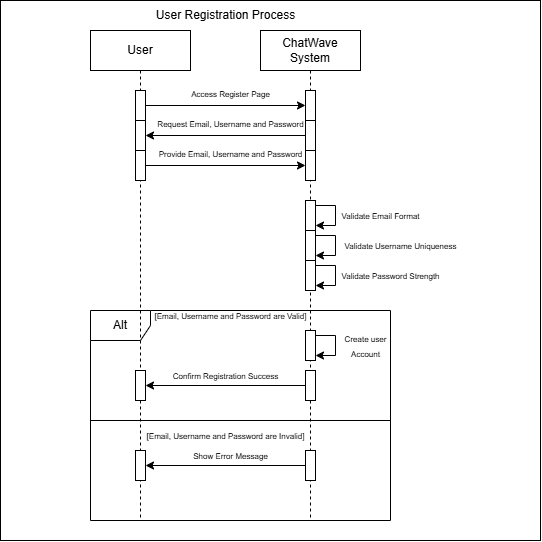

The diagram above was exported from draw.io. Its source (the exported page's mxGraphModel, read from the mxfile embedded in the PNG):
<mxGraphModel dx="1195" dy="658" grid="1" gridSize="10" guides="1" tooltips="1" connect="1" arrows="1" fold="1" page="1" pageScale="1" pageWidth="850" pageHeight="1100" math="0" shadow="0">
  <root>
    <mxCell id="0" />
    <mxCell id="1" parent="0" />
    <mxCell id="JF9WYqC8EeKkEeaH9vEF-48" value="" style="whiteSpace=wrap;html=1;aspect=fixed;" vertex="1" parent="1">
      <mxGeometry x="10" width="540" height="540" as="geometry" />
    </mxCell>
    <mxCell id="JF9WYqC8EeKkEeaH9vEF-32" value="Alt" style="shape=umlFrame;whiteSpace=wrap;html=1;pointerEvents=0;" vertex="1" parent="1">
      <mxGeometry x="100" y="310" width="300" height="210" as="geometry" />
    </mxCell>
    <mxCell id="JF9WYqC8EeKkEeaH9vEF-1" value="User" style="shape=umlLifeline;perimeter=lifelinePerimeter;whiteSpace=wrap;html=1;container=1;dropTarget=0;collapsible=0;recursiveResize=0;outlineConnect=0;portConstraint=eastwest;newEdgeStyle={&quot;edgeStyle&quot;:&quot;elbowEdgeStyle&quot;,&quot;elbow&quot;:&quot;vertical&quot;,&quot;curved&quot;:0,&quot;rounded&quot;:0};" vertex="1" parent="1">
      <mxGeometry x="100" y="30" width="100" height="490" as="geometry" />
    </mxCell>
    <mxCell id="JF9WYqC8EeKkEeaH9vEF-3" value="" style="html=1;points=[[0,0,0,0,5],[0,1,0,0,-5],[1,0,0,0,5],[1,1,0,0,-5]];perimeter=orthogonalPerimeter;outlineConnect=0;targetShapes=umlLifeline;portConstraint=eastwest;newEdgeStyle={&quot;curved&quot;:0,&quot;rounded&quot;:0};" vertex="1" parent="JF9WYqC8EeKkEeaH9vEF-1">
      <mxGeometry x="45" y="60" width="10" height="30" as="geometry" />
    </mxCell>
    <mxCell id="JF9WYqC8EeKkEeaH9vEF-4" value="" style="html=1;points=[[0,0,0,0,5],[0,1,0,0,-5],[1,0,0,0,5],[1,1,0,0,-5]];perimeter=orthogonalPerimeter;outlineConnect=0;targetShapes=umlLifeline;portConstraint=eastwest;newEdgeStyle={&quot;curved&quot;:0,&quot;rounded&quot;:0};" vertex="1" parent="JF9WYqC8EeKkEeaH9vEF-1">
      <mxGeometry x="45" y="90" width="10" height="30" as="geometry" />
    </mxCell>
    <mxCell id="JF9WYqC8EeKkEeaH9vEF-5" value="" style="html=1;points=[[0,0,0,0,5],[0,1,0,0,-5],[1,0,0,0,5],[1,1,0,0,-5]];perimeter=orthogonalPerimeter;outlineConnect=0;targetShapes=umlLifeline;portConstraint=eastwest;newEdgeStyle={&quot;curved&quot;:0,&quot;rounded&quot;:0};" vertex="1" parent="JF9WYqC8EeKkEeaH9vEF-1">
      <mxGeometry x="45" y="120" width="10" height="30" as="geometry" />
    </mxCell>
    <mxCell id="JF9WYqC8EeKkEeaH9vEF-39" value="" style="html=1;points=[[0,0,0,0,5],[0,1,0,0,-5],[1,0,0,0,5],[1,1,0,0,-5]];perimeter=orthogonalPerimeter;outlineConnect=0;targetShapes=umlLifeline;portConstraint=eastwest;newEdgeStyle={&quot;curved&quot;:0,&quot;rounded&quot;:0};" vertex="1" parent="JF9WYqC8EeKkEeaH9vEF-1">
      <mxGeometry x="45" y="340" width="10" height="30" as="geometry" />
    </mxCell>
    <mxCell id="JF9WYqC8EeKkEeaH9vEF-45" value="" style="html=1;points=[[0,0,0,0,5],[0,1,0,0,-5],[1,0,0,0,5],[1,1,0,0,-5]];perimeter=orthogonalPerimeter;outlineConnect=0;targetShapes=umlLifeline;portConstraint=eastwest;newEdgeStyle={&quot;curved&quot;:0,&quot;rounded&quot;:0};" vertex="1" parent="JF9WYqC8EeKkEeaH9vEF-1">
      <mxGeometry x="45" y="420" width="10" height="30" as="geometry" />
    </mxCell>
    <mxCell id="JF9WYqC8EeKkEeaH9vEF-2" value="ChatWave System" style="shape=umlLifeline;perimeter=lifelinePerimeter;whiteSpace=wrap;html=1;container=1;dropTarget=0;collapsible=0;recursiveResize=0;outlineConnect=0;portConstraint=eastwest;newEdgeStyle={&quot;edgeStyle&quot;:&quot;elbowEdgeStyle&quot;,&quot;elbow&quot;:&quot;vertical&quot;,&quot;curved&quot;:0,&quot;rounded&quot;:0};" vertex="1" parent="1">
      <mxGeometry x="270" y="30" width="100" height="490" as="geometry" />
    </mxCell>
    <mxCell id="JF9WYqC8EeKkEeaH9vEF-13" value="" style="html=1;points=[[0,0,0,0,5],[0,1,0,0,-5],[1,0,0,0,5],[1,1,0,0,-5]];perimeter=orthogonalPerimeter;outlineConnect=0;targetShapes=umlLifeline;portConstraint=eastwest;newEdgeStyle={&quot;curved&quot;:0,&quot;rounded&quot;:0};" vertex="1" parent="JF9WYqC8EeKkEeaH9vEF-2">
      <mxGeometry x="45" y="60" width="10" height="30" as="geometry" />
    </mxCell>
    <mxCell id="JF9WYqC8EeKkEeaH9vEF-14" value="" style="html=1;points=[[0,0,0,0,5],[0,1,0,0,-5],[1,0,0,0,5],[1,1,0,0,-5]];perimeter=orthogonalPerimeter;outlineConnect=0;targetShapes=umlLifeline;portConstraint=eastwest;newEdgeStyle={&quot;curved&quot;:0,&quot;rounded&quot;:0};" vertex="1" parent="JF9WYqC8EeKkEeaH9vEF-2">
      <mxGeometry x="45" y="90" width="10" height="30" as="geometry" />
    </mxCell>
    <mxCell id="JF9WYqC8EeKkEeaH9vEF-15" value="" style="html=1;points=[[0,0,0,0,5],[0,1,0,0,-5],[1,0,0,0,5],[1,1,0,0,-5]];perimeter=orthogonalPerimeter;outlineConnect=0;targetShapes=umlLifeline;portConstraint=eastwest;newEdgeStyle={&quot;curved&quot;:0,&quot;rounded&quot;:0};" vertex="1" parent="JF9WYqC8EeKkEeaH9vEF-2">
      <mxGeometry x="45" y="120" width="10" height="30" as="geometry" />
    </mxCell>
    <mxCell id="JF9WYqC8EeKkEeaH9vEF-23" value="" style="html=1;points=[[0,0,0,0,5],[0,1,0,0,-5],[1,0,0,0,5],[1,1,0,0,-5]];perimeter=orthogonalPerimeter;outlineConnect=0;targetShapes=umlLifeline;portConstraint=eastwest;newEdgeStyle={&quot;curved&quot;:0,&quot;rounded&quot;:0};" vertex="1" parent="JF9WYqC8EeKkEeaH9vEF-2">
      <mxGeometry x="45" y="170" width="10" height="30" as="geometry" />
    </mxCell>
    <mxCell id="JF9WYqC8EeKkEeaH9vEF-24" value="" style="html=1;points=[[0,0,0,0,5],[0,1,0,0,-5],[1,0,0,0,5],[1,1,0,0,-5]];perimeter=orthogonalPerimeter;outlineConnect=0;targetShapes=umlLifeline;portConstraint=eastwest;newEdgeStyle={&quot;curved&quot;:0,&quot;rounded&quot;:0};" vertex="1" parent="JF9WYqC8EeKkEeaH9vEF-2">
      <mxGeometry x="45" y="200" width="10" height="30" as="geometry" />
    </mxCell>
    <mxCell id="JF9WYqC8EeKkEeaH9vEF-25" value="" style="html=1;points=[[0,0,0,0,5],[0,1,0,0,-5],[1,0,0,0,5],[1,1,0,0,-5]];perimeter=orthogonalPerimeter;outlineConnect=0;targetShapes=umlLifeline;portConstraint=eastwest;newEdgeStyle={&quot;curved&quot;:0,&quot;rounded&quot;:0};" vertex="1" parent="JF9WYqC8EeKkEeaH9vEF-2">
      <mxGeometry x="45" y="230" width="10" height="30" as="geometry" />
    </mxCell>
    <mxCell id="JF9WYqC8EeKkEeaH9vEF-26" style="edgeStyle=orthogonalEdgeStyle;rounded=0;orthogonalLoop=1;jettySize=auto;html=1;curved=0;" edge="1" parent="JF9WYqC8EeKkEeaH9vEF-2" source="JF9WYqC8EeKkEeaH9vEF-23" target="JF9WYqC8EeKkEeaH9vEF-23">
      <mxGeometry relative="1" as="geometry" />
    </mxCell>
    <mxCell id="JF9WYqC8EeKkEeaH9vEF-27" style="edgeStyle=orthogonalEdgeStyle;rounded=0;orthogonalLoop=1;jettySize=auto;html=1;curved=0;" edge="1" parent="JF9WYqC8EeKkEeaH9vEF-2" source="JF9WYqC8EeKkEeaH9vEF-24" target="JF9WYqC8EeKkEeaH9vEF-24">
      <mxGeometry relative="1" as="geometry" />
    </mxCell>
    <mxCell id="JF9WYqC8EeKkEeaH9vEF-28" style="edgeStyle=orthogonalEdgeStyle;rounded=0;orthogonalLoop=1;jettySize=auto;html=1;curved=0;" edge="1" parent="JF9WYqC8EeKkEeaH9vEF-2" source="JF9WYqC8EeKkEeaH9vEF-25" target="JF9WYqC8EeKkEeaH9vEF-25">
      <mxGeometry relative="1" as="geometry" />
    </mxCell>
    <mxCell id="JF9WYqC8EeKkEeaH9vEF-34" value="" style="html=1;points=[[0,0,0,0,5],[0,1,0,0,-5],[1,0,0,0,5],[1,1,0,0,-5]];perimeter=orthogonalPerimeter;outlineConnect=0;targetShapes=umlLifeline;portConstraint=eastwest;newEdgeStyle={&quot;curved&quot;:0,&quot;rounded&quot;:0};" vertex="1" parent="JF9WYqC8EeKkEeaH9vEF-2">
      <mxGeometry x="45" y="300" width="10" height="30" as="geometry" />
    </mxCell>
    <mxCell id="JF9WYqC8EeKkEeaH9vEF-35" style="edgeStyle=orthogonalEdgeStyle;rounded=0;orthogonalLoop=1;jettySize=auto;html=1;curved=0;" edge="1" parent="JF9WYqC8EeKkEeaH9vEF-2" source="JF9WYqC8EeKkEeaH9vEF-34" target="JF9WYqC8EeKkEeaH9vEF-34">
      <mxGeometry relative="1" as="geometry" />
    </mxCell>
    <mxCell id="JF9WYqC8EeKkEeaH9vEF-38" value="" style="html=1;points=[[0,0,0,0,5],[0,1,0,0,-5],[1,0,0,0,5],[1,1,0,0,-5]];perimeter=orthogonalPerimeter;outlineConnect=0;targetShapes=umlLifeline;portConstraint=eastwest;newEdgeStyle={&quot;curved&quot;:0,&quot;rounded&quot;:0};" vertex="1" parent="JF9WYqC8EeKkEeaH9vEF-2">
      <mxGeometry x="45" y="340" width="10" height="30" as="geometry" />
    </mxCell>
    <mxCell id="JF9WYqC8EeKkEeaH9vEF-44" value="" style="html=1;points=[[0,0,0,0,5],[0,1,0,0,-5],[1,0,0,0,5],[1,1,0,0,-5]];perimeter=orthogonalPerimeter;outlineConnect=0;targetShapes=umlLifeline;portConstraint=eastwest;newEdgeStyle={&quot;curved&quot;:0,&quot;rounded&quot;:0};" vertex="1" parent="JF9WYqC8EeKkEeaH9vEF-2">
      <mxGeometry x="45" y="420" width="10" height="30" as="geometry" />
    </mxCell>
    <mxCell id="JF9WYqC8EeKkEeaH9vEF-16" style="edgeStyle=orthogonalEdgeStyle;rounded=0;orthogonalLoop=1;jettySize=auto;html=1;curved=0;" edge="1" parent="1" source="JF9WYqC8EeKkEeaH9vEF-3" target="JF9WYqC8EeKkEeaH9vEF-13">
      <mxGeometry relative="1" as="geometry" />
    </mxCell>
    <mxCell id="JF9WYqC8EeKkEeaH9vEF-18" style="edgeStyle=orthogonalEdgeStyle;rounded=0;orthogonalLoop=1;jettySize=auto;html=1;curved=0;" edge="1" parent="1" source="JF9WYqC8EeKkEeaH9vEF-14" target="JF9WYqC8EeKkEeaH9vEF-4">
      <mxGeometry relative="1" as="geometry" />
    </mxCell>
    <mxCell id="JF9WYqC8EeKkEeaH9vEF-19" style="edgeStyle=orthogonalEdgeStyle;rounded=0;orthogonalLoop=1;jettySize=auto;html=1;curved=0;" edge="1" parent="1" source="JF9WYqC8EeKkEeaH9vEF-5" target="JF9WYqC8EeKkEeaH9vEF-15">
      <mxGeometry relative="1" as="geometry" />
    </mxCell>
    <mxCell id="JF9WYqC8EeKkEeaH9vEF-20" value="&lt;span style=&quot;font-size: 8px;&quot;&gt;Access Register Page&lt;/span&gt;" style="text;html=1;align=center;verticalAlign=middle;resizable=0;points=[];autosize=1;strokeColor=none;fillColor=none;" vertex="1" parent="1">
      <mxGeometry x="190" y="78" width="100" height="30" as="geometry" />
    </mxCell>
    <mxCell id="JF9WYqC8EeKkEeaH9vEF-21" value="&lt;font style=&quot;font-size: 8px;&quot;&gt;Request Email, Username and Password&lt;/font&gt;" style="text;html=1;align=center;verticalAlign=middle;resizable=0;points=[];autosize=1;strokeColor=none;fillColor=none;" vertex="1" parent="1">
      <mxGeometry x="155" y="108" width="170" height="30" as="geometry" />
    </mxCell>
    <mxCell id="JF9WYqC8EeKkEeaH9vEF-22" value="&lt;font style=&quot;font-size: 8px;&quot;&gt;Provide Email, Username and Password&lt;/font&gt;" style="text;html=1;align=center;verticalAlign=middle;resizable=0;points=[];autosize=1;strokeColor=none;fillColor=none;" vertex="1" parent="1">
      <mxGeometry x="155" y="138" width="170" height="30" as="geometry" />
    </mxCell>
    <mxCell id="JF9WYqC8EeKkEeaH9vEF-29" value="&lt;span style=&quot;font-size: 8px;&quot;&gt;Validate Email Format&lt;/span&gt;" style="text;html=1;align=center;verticalAlign=middle;resizable=0;points=[];autosize=1;strokeColor=none;fillColor=none;" vertex="1" parent="1">
      <mxGeometry x="340" y="200" width="100" height="30" as="geometry" />
    </mxCell>
    <mxCell id="JF9WYqC8EeKkEeaH9vEF-30" value="&lt;span style=&quot;font-size: 8px;&quot;&gt;Validate Username Uniqueness&lt;/span&gt;" style="text;html=1;align=center;verticalAlign=middle;resizable=0;points=[];autosize=1;strokeColor=none;fillColor=none;" vertex="1" parent="1">
      <mxGeometry x="340" y="230" width="140" height="30" as="geometry" />
    </mxCell>
    <mxCell id="JF9WYqC8EeKkEeaH9vEF-31" value="&lt;span style=&quot;font-size: 8px;&quot;&gt;Validate Password Strength&lt;/span&gt;" style="text;html=1;align=center;verticalAlign=middle;resizable=0;points=[];autosize=1;strokeColor=none;fillColor=none;" vertex="1" parent="1">
      <mxGeometry x="340" y="260" width="120" height="30" as="geometry" />
    </mxCell>
    <mxCell id="JF9WYqC8EeKkEeaH9vEF-33" value="&lt;span style=&quot;font-size: 8px;&quot;&gt;[Email, Username and Password are Valid]&lt;/span&gt;" style="text;html=1;align=center;verticalAlign=middle;resizable=0;points=[];autosize=1;strokeColor=none;fillColor=none;" vertex="1" parent="1">
      <mxGeometry x="150" y="300" width="180" height="30" as="geometry" />
    </mxCell>
    <mxCell id="JF9WYqC8EeKkEeaH9vEF-37" value="&lt;span style=&quot;font-size: 8px;&quot;&gt;Create user&lt;/span&gt;&lt;div&gt;&lt;span style=&quot;font-size: 8px;&quot;&gt;Account&lt;/span&gt;&lt;/div&gt;" style="text;html=1;align=center;verticalAlign=middle;resizable=0;points=[];autosize=1;strokeColor=none;fillColor=none;" vertex="1" parent="1">
      <mxGeometry x="340" y="325" width="70" height="40" as="geometry" />
    </mxCell>
    <mxCell id="JF9WYqC8EeKkEeaH9vEF-40" style="edgeStyle=orthogonalEdgeStyle;rounded=0;orthogonalLoop=1;jettySize=auto;html=1;curved=0;" edge="1" parent="1" source="JF9WYqC8EeKkEeaH9vEF-38" target="JF9WYqC8EeKkEeaH9vEF-39">
      <mxGeometry relative="1" as="geometry" />
    </mxCell>
    <mxCell id="JF9WYqC8EeKkEeaH9vEF-41" value="&lt;span style=&quot;font-size: 8px;&quot;&gt;Confirm Registration Success&lt;/span&gt;" style="text;html=1;align=center;verticalAlign=middle;resizable=0;points=[];autosize=1;strokeColor=none;fillColor=none;" vertex="1" parent="1">
      <mxGeometry x="170" y="360" width="130" height="30" as="geometry" />
    </mxCell>
    <mxCell id="JF9WYqC8EeKkEeaH9vEF-42" value="" style="endArrow=none;html=1;rounded=0;" edge="1" parent="1">
      <mxGeometry width="50" height="50" relative="1" as="geometry">
        <mxPoint x="100" y="420" as="sourcePoint" />
        <mxPoint x="400" y="420" as="targetPoint" />
      </mxGeometry>
    </mxCell>
    <mxCell id="JF9WYqC8EeKkEeaH9vEF-43" value="&lt;span style=&quot;font-size: 8px;&quot;&gt;[Email, Username and Password are Invalid]&lt;/span&gt;" style="text;html=1;align=center;verticalAlign=middle;resizable=0;points=[];autosize=1;strokeColor=none;fillColor=none;" vertex="1" parent="1">
      <mxGeometry x="145" y="420" width="180" height="30" as="geometry" />
    </mxCell>
    <mxCell id="JF9WYqC8EeKkEeaH9vEF-46" style="edgeStyle=orthogonalEdgeStyle;rounded=0;orthogonalLoop=1;jettySize=auto;html=1;curved=0;" edge="1" parent="1" source="JF9WYqC8EeKkEeaH9vEF-44" target="JF9WYqC8EeKkEeaH9vEF-45">
      <mxGeometry relative="1" as="geometry" />
    </mxCell>
    <mxCell id="JF9WYqC8EeKkEeaH9vEF-47" value="&lt;span style=&quot;font-size: 8px;&quot;&gt;Show Error Message&lt;/span&gt;" style="text;html=1;align=center;verticalAlign=middle;resizable=0;points=[];autosize=1;strokeColor=none;fillColor=none;" vertex="1" parent="1">
      <mxGeometry x="190" y="440" width="100" height="30" as="geometry" />
    </mxCell>
    <mxCell id="JF9WYqC8EeKkEeaH9vEF-50" value="User Registration Process" style="text;html=1;align=center;verticalAlign=middle;resizable=0;points=[];autosize=1;strokeColor=none;fillColor=none;" vertex="1" parent="1">
      <mxGeometry x="155" width="160" height="30" as="geometry" />
    </mxCell>
  </root>
</mxGraphModel>